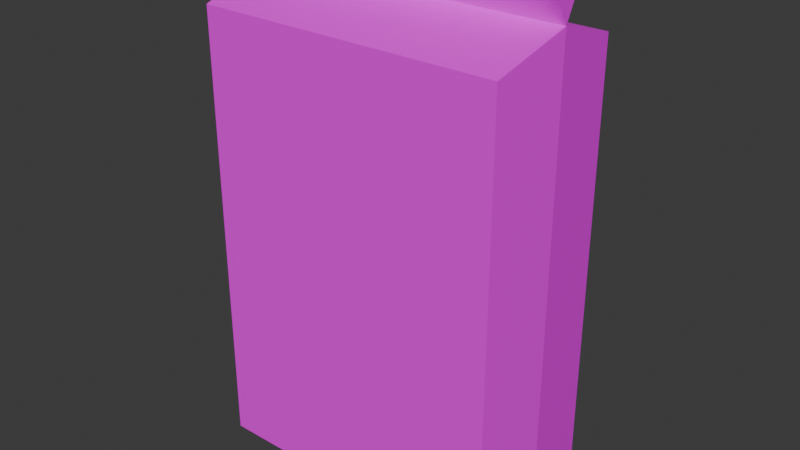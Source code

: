 # Source: CoffeePack01.blend  (saved by Blender 4.3.32; exported with 4.5.12 LTS)
import bpy
from mathutils import Matrix  # noqa: F401  (used for matrix-valued properties, if any)

bpy.ops.wm.read_factory_settings(use_empty=True)
scene = bpy.context.scene
scene.name = 'Scene'

# ---- collections
col_collection = bpy.data.collections.new('Collection'); scene.collection.children.link(col_collection)

# ---- images (referenced by path relative to the original .blend; pixels are not part of the script)
import os
ASSET_DIR = os.environ.get("B2B_ASSET_DIR", "")  # directory of the original .blend (textures are referenced by path, not embedded)
HERE = os.path.dirname(os.path.abspath(__file__))  # packed textures are extracted next to this script under _unpacked/

def load_image(name, relpath, width, height, colorspace="sRGB"):
    """Load a texture the original file referenced (path relative to the .blend, or extracted next to this script)."""
    p = next((c for c in (os.path.join(HERE, relpath), os.path.join(ASSET_DIR, relpath)) if relpath and os.path.exists(c)), "")
    if p:
        img = bpy.data.images.load(p, check_existing=True)
        img.name = name
    else:  # same state as the original file: an image datablock whose file is absent (Cycles renders it pink)
        img = bpy.data.images.new(name, width, height)
        img.source = "FILE"
        img.filepath = "//" + (relpath or name)
    img.colorspace_settings.name = colorspace
    return img
img_coffeepackage01_a_jpg = load_image('CoffeePackage01_a.jpg', 'CoffeePackage01_a.jpg', 1024, 1024, 'sRGB')

# ---- materials (node trees are filled in below, after node groups)
mat_primary = bpy.data.materials.new('Primary')
mat_primary.alpha_threshold = 0.0
mat_primary.roughness = 0.5
mat_primary.line_color = (0.0, 0.0, 0.0, 1.0)

# ---- material node trees
mat_primary.use_nodes = True; mat_primary.node_tree.nodes.clear()
_N = mat_primary.node_tree.nodes; _L = mat_primary.node_tree.links
n0 = _N.new('ShaderNodeOutputMaterial'); n0.name = 'Material Output'; n0.location = (300, 300)
n1 = _N.new('ShaderNodeBsdfPrincipled'); n1.name = 'Principled BSDF'; n1.location = (10, 300)
n1.inputs[3].default_value = 1.45
n2 = _N.new('ShaderNodeTexImage'); n2.name = 'Image Texture'; n2.location = (-280, 280)
n2.image = img_coffeepackage01_a_jpg
n2.interpolation = 'Closest'
_L.new(n1.outputs[0], n0.inputs[0])
_L.new(n2.outputs[0], n1.inputs[0])
n0.is_active_output = True

# ---- world
world_world = bpy.data.worlds.new('World'); scene.world = world_world
world_world.use_nodes = True; world_world.node_tree.nodes.clear()
_N = world_world.node_tree.nodes; _L = world_world.node_tree.links
n0 = _N.new('ShaderNodeOutputWorld'); n0.name = 'World Output'; n0.location = (300, 300)
n1 = _N.new('ShaderNodeBackground'); n1.name = 'Background'; n1.location = (10, 300)
n1.inputs[0].default_value = (0.05088, 0.05088, 0.05088, 1.0)
_L.new(n1.outputs[0], n0.inputs[0])
n0.is_active_output = True
world_world.color = (0.05088, 0.05088, 0.05088)
world_world.sun_shadow_jitter_overblur = 0.0

# ---- meshes
me_cube_001 = bpy.data.meshes.new('Cube.001')
me_cube_001.from_pydata([(-0.08979, -0.04489, 0.0), (-0.09375, -0.0112, 0.3), (-0.08979, 0.04489, 0.0), (-0.09375, 0.0112, 0.3), (0.08979, -0.04489, 0.0), (0.09375, -0.0112, 0.3), (0.08979, 0.04489, 0.0), (0.09375, 0.0112, 0.3), (-0.08979, -0.04489, 0.2637), (-0.08979, 0.04489, 0.2637), (0.08979, 0.04489, 0.2637), (0.08979, -0.04489, 0.2637), (0.09375, 0.0, 0.2774), (-0.09375, 0.0, 0.0), (0.09375, 0.0, 0.0), (-0.09375, 0.0, 0.2774)], [], [(15, 3, 7, 12), (12, 7, 5), (12, 5, 1, 15), (13, 14, 4, 0), (7, 3, 1, 5), (4, 11, 8, 0), (14, 12, 11, 4), (2, 9, 10, 6), (13, 15, 9, 2), (11, 12, 15, 8), (9, 15, 12, 10), (0, 8, 15, 13), (6, 10, 12, 14), (2, 6, 14, 13), (15, 1, 3)])
_uv = me_cube_001.uv_layers.new(name='UVMap')
_uv.uv.foreach_set('vector', [0.5437, 0.9219, 0.5437, 0.9766, 0.9688, 0.9766, 0.9688, 0.9219, 0.9312, 0.9219, 0.95, 0.9766, 0.9062, 0.9766, 0.5125, 0.5859, 0.5125, 0.6406, 0.0, 0.6406, 0.0, 0.5859, 0.04375, 0.08594, 0.4688, 0.08594, 0.5125, 0.0, 0.0, 0.0, 0.9625, 0.9219, 0.55, 0.9219, 0.55, 0.9766, 0.9625, 0.9766, 0.4688, 0.08594, 0.5063, 0.8594, 0.00625, 0.8594, 0.04375, 0.08594, 0.5125, 0.0, 0.5125, 1.0, 0.4688, 0.8594, 0.4688, 0.08594, 0.5875, 0.08594, 0.5875, 0.8594, 0.9312, 0.8594, 0.9312, 0.08594, 0.5125, 0.0, 0.5125, 1.0, 0.5875, 0.8594, 0.5875, 0.08594, 0.5063, 0.8594, 0.5125, 1.0, 0.0, 1.0, 0.00625, 0.8594, 0.5125, 1.0, 0.5875, 0.8594, 0.9312, 0.8594, 1.0, 1.0, 0.04375, 0.08594, 0.04375, 0.8594, 0.0, 1.0, 0.0, 0.0, 0.9312, 0.08594, 0.9312, 0.8594, 1.0, 1.0, 1.0, 0.0, 0.5875, 0.08594, 0.9312, 0.08594, 1.0, 0.0, 0.5125, 0.0, 0.9312, 0.9219, 0.9062, 0.9766, 0.95, 0.9766])
me_cube_001.materials.append(mat_primary)
me_cube_001.update()

# ---- objects
ob_coffeepack01 = bpy.data.objects.new('CoffeePack01', me_cube_001)

# ---- transforms, parenting, visibility, modifiers, constraints
ob_coffeepack01.location = (0.0, 0.0, 0.0)

# ---- collection membership
col_collection.objects.link(ob_coffeepack01)

# ---- scene / render settings (as saved in the file)
scene.frame_start = 1; scene.frame_end = 250; scene.frame_set(1)
scene.render.engine = 'BLENDER_EEVEE_NEXT'
bpy.context.view_layer.update()

# ---- added for rendering (the .blend has no active camera and no usable light): camera, sun
cam_auto = bpy.data.cameras.new('AutoCamera')
cam_auto.lens = 50.0
cam_auto.sensor_width = 36.0
cam_auto.clip_end = 1000.0
ob_auto_camera = bpy.data.objects.new('AutoCamera', cam_auto)
scene.collection.objects.link(ob_auto_camera)
ob_auto_camera.location = (0.337698, -0.405238, 0.420159)
ob_auto_camera.rotation_euler = (1.09748, -7.21219e-08, 0.694738)
scene.camera = ob_auto_camera
light_auto_sun = bpy.data.lights.new('AutoSun', 'SUN')
light_auto_sun.energy = 3.0
light_auto_sun.angle = 0.0523599
ob_auto_sun = bpy.data.objects.new('AutoSun', light_auto_sun)
scene.collection.objects.link(ob_auto_sun)
ob_auto_sun.rotation_euler = (0.872665, 0.174533, 0.523599)
bpy.context.view_layer.update()
